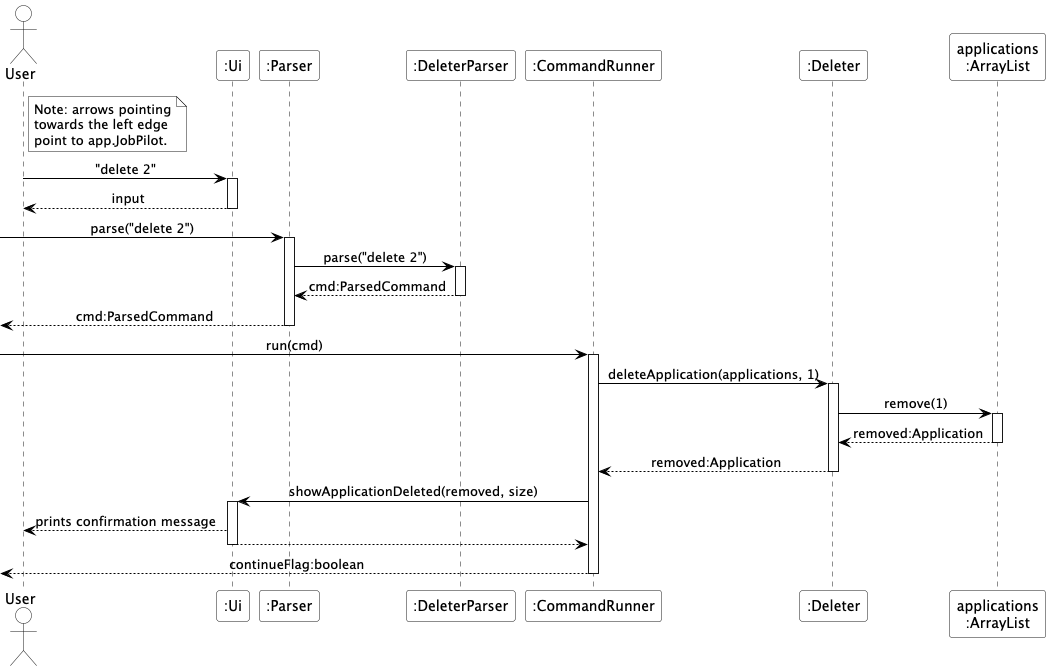

The diagram above was rendered by PlantUML. Its source (embedded in the PNG):
@startuml
skinparam ParticipantBackgroundColor #white
skinparam ActorBackgroundColor #white
skinparam NoteBackgroundColor #white
skinparam LifeLineBackgroundColor #white
skinparam ArrowColor #black
skinparam SequenceMessageAlign center

actor User as user
participant ":Ui" as ui
participant ":Parser" as parser
participant ":DeleterParser" as delParser
participant ":CommandRunner" as runner
participant ":Deleter" as del
participant "applications\n:ArrayList" as apps

note right of user
    Note: arrows pointing
    towards the left edge
    point to app.JobPilot.
end note

user -> ui : "delete 2"
activate ui
return input

-> parser : parse("delete 2")
activate parser

parser -> delParser : parse("delete 2")
activate delParser
return cmd:ParsedCommand

return cmd:ParsedCommand

-> runner : run(cmd)
activate runner

runner -> del : deleteApplication(applications, 1)
activate del

del -> apps : remove(1)
activate apps
return removed:Application

return removed:Application

runner -> ui : showApplicationDeleted(removed, size)
activate ui
ui --> user : prints confirmation message
return

return continueFlag:boolean
@enduml